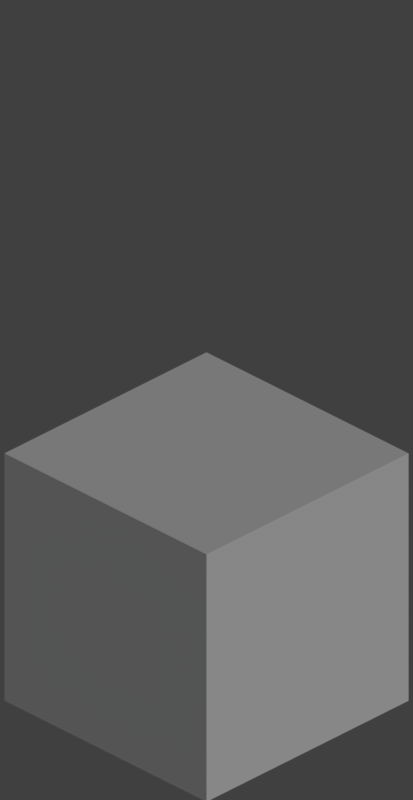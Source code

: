 # Source: iso_cube.blend  (saved by Blender 2.78.0; exported with 4.5.12 LTS)
import bpy
from mathutils import Matrix  # noqa: F401  (used for matrix-valued properties, if any)

bpy.ops.wm.read_factory_settings(use_empty=True)
scene = bpy.context.scene
scene.name = 'Scene'

# ---- collections
col_collection_1 = bpy.data.collections.new('Collection 1'); scene.collection.children.link(col_collection_1)

# ---- world
world_world = bpy.data.worlds.new('World'); scene.world = world_world
world_world.color = (0.05088, 0.05088, 0.05088)
world_world.use_sun_shadow = False
world_world.sun_shadow_jitter_overblur = 0.0
world_world.cycles.sampling_method = 'MANUAL'

# ---- cameras
cam_camera = bpy.data.cameras.new('Camera')
cam_camera.type = 'ORTHO'
cam_camera.clip_end = 100.0
cam_camera.lens = 35.0
cam_camera.sensor_width = 32.0
cam_camera.sensor_height = 18.0
cam_camera.ortho_scale = 5.6
cam_camera.dof.focus_distance = 0.0
cam_camera.dof.aperture_fstop = 128.0

# ---- lights
light_lamp = bpy.data.lights.new('Lamp', 'SUN')
light_lamp.transmission_factor = 0.0
light_lamp.cutoff_distance = 30.0
light_lamp.angle = 0.1993
light_lamp.energy = 1.0
light_lamp.shadow_buffer_clip_start = 1.001
light_lamp.shadow_soft_size = 0.1
light_lamp.shadow_cascade_max_distance = 1000.0

# ---- meshes
me_cube_001 = bpy.data.meshes.new('Cube.001')
me_cube_001.from_pydata([(-1.0, -1.0, -1.0), (-1.0, -1.0, 1.0), (-1.0, 1.0, -1.0), (-1.0, 1.0, 1.0), (1.0, -1.0, -1.0), (1.0, -1.0, 1.0), (1.0, 1.0, -1.0), (1.0, 1.0, 1.0)], [], [(0, 1, 3, 2), (2, 3, 7, 6), (6, 7, 5, 4), (4, 5, 1, 0), (2, 6, 4, 0), (7, 3, 1, 5)])
me_cube_001.use_remesh_preserve_volume = False
me_cube_001.use_remesh_preserve_attributes = False
me_cube_001.use_mirror_vertex_groups = False
me_cube_001.update()

# ---- objects
ob_cube = bpy.data.objects.new('Cube', me_cube_001)
ob_lamp = bpy.data.objects.new('Lamp', light_lamp)
ob_camera = bpy.data.objects.new('Camera', cam_camera)

# ---- transforms, parenting, visibility, modifiers, constraints
ob_cube.location = (0.0, 0.0, 0.0)
ob_cube.lineart.crease_threshold = 0.0
ob_lamp.location = (9.744, -3.294, 5.904)
ob_lamp.rotation_euler = (0.9484, -0.03673, 1.368)
ob_lamp.lock_rotations_4d = False
ob_lamp.empty_display_type = 'ARROWS'
ob_lamp.color = (0.0, 0.0, 0.0, 0.0)
ob_lamp.lineart.crease_threshold = 0.0
ob_camera.location = (10.0, -10.0, 9.6)
ob_camera.rotation_euler = (1.047, 0.0, 0.7854)
ob_camera.lock_rotations_4d = False
ob_camera.empty_display_type = 'ARROWS'
ob_camera.color = (0.0, 0.0, 0.0, 0.0)
ob_camera.display_type = 'WIRE'
ob_camera.lineart.crease_threshold = 0.0

# ---- collection membership
col_collection_1.objects.link(ob_cube)
col_collection_1.objects.link(ob_lamp)
col_collection_1.objects.link(ob_camera)

# ---- scene / render settings (as saved in the file)
scene.camera = ob_camera
scene.frame_start = 1; scene.frame_end = 250; scene.frame_set(1)
scene.render.engine = 'BLENDER_EEVEE_NEXT'
scene.render.resolution_x = 64
scene.render.resolution_y = 124
scene.render.dither_intensity = 0.0
scene.render.film_transparent = True
scene.cycles.use_denoising = False
scene.cycles.samples = 128
scene.cycles.sampling_pattern = 'TABULATED_SOBOL'
scene.cycles.light_sampling_threshold = 0.0
scene.cycles.use_adaptive_sampling = False
scene.cycles.use_light_tree = False
scene.cycles.blur_glossy = 0.0
scene.cycles.sample_clamp_indirect = 0.0
scene.view_settings.view_transform = 'Standard'
bpy.context.view_layer.update()
